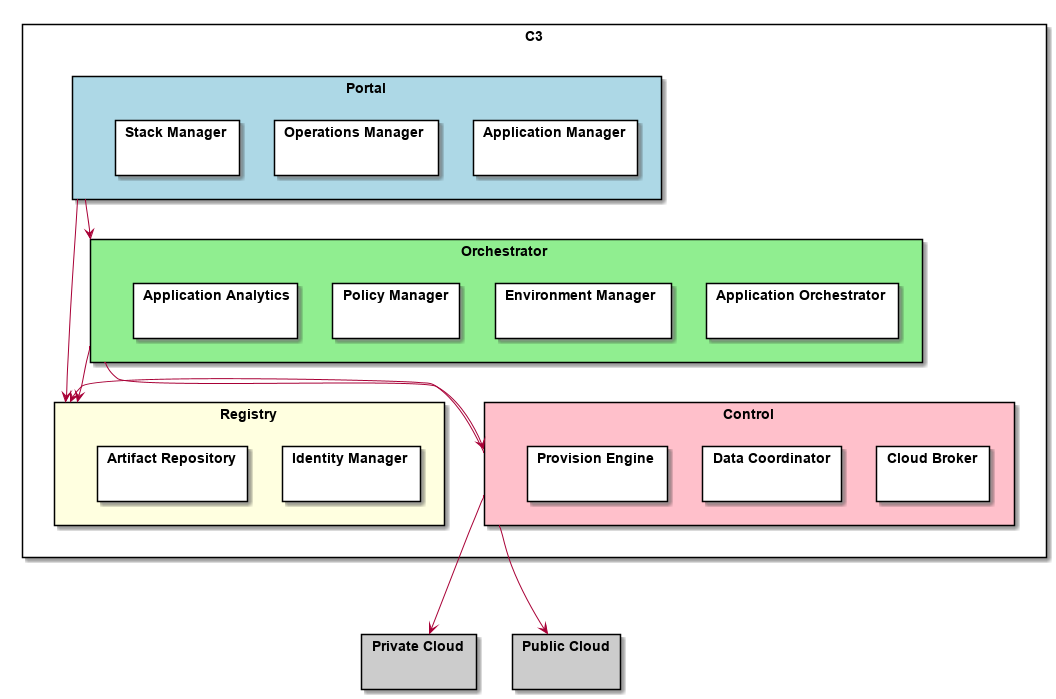

The diagram above was rendered by PlantUML. Its source (embedded in the PNG):
@startuml

skinparam packageStyle rect

package C3 {
package "Portal" #lightblue {
    package "Application Manager" { }
    package "Operations Manager" { }
    package "Stack Manager" { }
}
package "Orchestrator" #lightgreen {
    package "Application Orchestrator" { }
    package "Environment Manager" { }
    package "Policy Manager" { }
    package "Application Analytics" { }
}
package "Registry" #lightyellow {
    package "Identity Manager" { }
    package "Artifact Repository" { }
}

package "Control" #pink {
    package "Cloud Broker" { }
    package "Data Coordinator" { }
    package "Provision Engine" { }
}
}

package "Private Cloud" #cccccc {
}

package "Public Cloud"  #cccccc {
}


Portal --> Orchestrator
Portal -> Registry
Orchestrator -> Registry
Orchestrator --> Control

Control ---> "Private Cloud"
Control ---> "Public Cloud"
Control -> "Registry"


@enduml